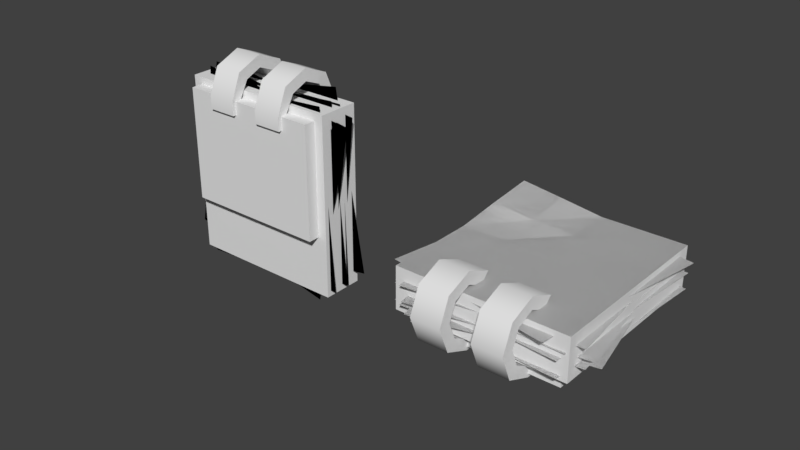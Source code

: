 # Source: questpad.blend  (saved by Blender 2.78.0; exported with 4.5.12 LTS)
import bpy
from mathutils import Matrix  # noqa: F401  (used for matrix-valued properties, if any)

bpy.ops.wm.read_factory_settings(use_empty=True)
scene = bpy.context.scene
scene.name = 'Scene'

# ---- collections
col_collection_1 = bpy.data.collections.new('Collection 1'); scene.collection.children.link(col_collection_1)

# ---- world
world_world = bpy.data.worlds.new('World'); scene.world = world_world
world_world.color = (0.05088, 0.05088, 0.05088)
world_world.use_sun_shadow = False
world_world.sun_shadow_jitter_overblur = 0.0
world_world.cycles.sampling_method = 'MANUAL'

# ---- meshes
me_plane = bpy.data.meshes.new('Plane')
me_plane.from_pydata([(-0.9275, -0.3689, -0.8963), (0.9323, -0.3689, -0.8963), (-0.9275, -0.3689, 1.154), (0.9323, -0.3689, 1.154), (-0.9275, 0.09658, 1.154), (0.9323, 0.09658, 1.154), (-0.9275, 0.09658, -0.8963), (0.9323, 0.09658, -0.8963), (-0.822, -0.5, -0.2147), (0.8268, -0.5, -0.2147), (-0.822, -0.3362, -0.2147), (0.8268, -0.3362, -0.2147), (-0.822, -0.5, 1.073), (0.8268, -0.5, 1.073), (-0.822, -0.3574, 1.073), (0.8268, -0.3574, 1.073), (-0.4923, -0.5396, 1.073), (-0.1625, -0.5396, 1.073), (0.1673, -0.5396, 1.073), (0.497, -0.5396, 1.073), (0.497, -0.4229, 1.073), (0.1673, -0.4229, 1.073), (-0.1625, -0.4229, 1.073), (-0.4923, -0.4229, 1.073), (-0.4923, -0.4197, 1.362), (-0.1625, -0.4197, 1.362), (0.1673, -0.4197, 1.362), (0.497, -0.4197, 1.362), (0.497, -0.3185, 1.262), (0.1673, -0.3185, 1.262), (-0.1625, -0.3185, 1.262), (-0.4923, -0.3185, 1.262), (-0.4923, -0.1302, 1.482), (-0.1625, -0.1302, 1.482), (0.1673, -0.1302, 1.482), (0.497, -0.1302, 1.482), (0.497, -0.1291, 1.341), (0.1673, -0.1291, 1.341), (-0.1625, -0.1291, 1.341), (-0.4923, -0.1291, 1.341), (-0.4923, 0.1593, 1.362), (-0.1625, 0.1593, 1.362), (0.1673, 0.1593, 1.362), (0.497, 0.1593, 1.362), (0.497, 0.06038, 1.262), (0.1673, 0.06038, 1.262), (-0.1625, 0.06038, 1.262), (-0.4923, 0.06038, 1.262), (-0.4923, 0.2792, 1.073), (-0.1625, 0.2792, 1.073), (0.1673, 0.2792, 1.073), (0.497, 0.2792, 1.073), (0.497, 0.1389, 1.073), (0.1673, 0.1389, 1.073), (-0.1625, 0.1389, 1.073), (-0.4923, 0.1389, 1.073), (-0.4923, 0.1593, 0.7832), (-0.1625, 0.1593, 0.7832), (0.1673, 0.1593, 0.7832), (0.497, 0.1593, 0.7832), (0.497, 0.06038, 0.8832), (0.1673, 0.06038, 0.8832), (-0.1625, 0.06038, 0.8832), (-0.4923, 0.06038, 0.8832), (-0.4923, -0.5396, 0.9231), (-0.1625, -0.5396, 0.9231), (0.1673, -0.5396, 0.9231), (0.497, -0.5396, 0.9231), (0.497, -0.4229, 0.9231), (0.1673, -0.4229, 0.9231), (-0.1625, -0.4229, 0.9231), (-0.4923, -0.4229, 0.9231), (-1.086, 0.03446, 0.9841), (0.7481, 0.03446, 1.295), (-0.7434, 0.03446, -1.037), (1.09, 0.03446, -0.7267), (-1.086, 0.03446, 0.9841), (0.7481, 0.03446, 1.295), (-0.7434, 0.03446, -1.037), (1.09, 0.03446, -0.7267), (-0.9562, -0.0746, 1.127), (0.9029, -0.0746, 1.18), (-0.8981, -0.0746, -0.9223), (0.961, -0.0746, -0.8696), (-0.9562, -0.0746, 1.127), (0.9029, -0.0746, 1.18), (-0.8981, -0.0746, -0.9223), (0.961, -0.0746, -0.8696), (-0.7637, -0.1677, 1.281), (1.075, -0.1677, 1.003), (-1.07, -0.1677, -0.7457), (0.7685, -0.1677, -1.024), (-0.7637, -0.1677, 1.281), (1.075, -0.1677, 1.003), (-1.07, -0.1677, -0.7457), (0.7685, -0.1677, -1.024), (-0.6938, -0.2508, 1.325), (1.125, -0.2508, 0.9377), (-1.121, -0.2508, -0.6803), (0.6986, -0.2508, -1.067), (-0.6938, -0.2508, 1.325), (1.125, -0.2508, 0.9377), (-1.121, -0.2508, -0.6803), (0.6986, -0.2508, -1.067), (-0.8205, -0.03515, 1.241), (1.03, -0.03515, 1.056), (-1.025, -0.03515, -0.7984), (0.8253, -0.03515, -0.9841), (-0.8205, -0.03515, 1.241), (1.03, -0.03515, 1.056), (-1.025, -0.03515, -0.7984), (0.8253, -0.03515, -0.9841), (-1.001, -0.1442, 1.082), (0.8534, -0.1442, 1.22), (-0.8487, -0.1442, -0.9627), (1.006, -0.1442, -0.8243), (-1.001, -0.1442, 1.082), (0.8534, -0.1442, 1.22), (-0.8487, -0.1442, -0.9627), (1.006, -0.1442, -0.8243), (-0.8161, -0.2373, 1.245), (1.034, -0.2373, 1.052), (-1.029, -0.2373, -0.7943), (0.8209, -0.2373, -0.9873), (-0.8161, -0.2373, 1.245), (1.034, -0.2373, 1.052), (-1.029, -0.2373, -0.7943), (0.8209, -0.2373, -0.9873), (-0.9964, -0.3204, 1.087), (0.859, -0.3204, 1.216), (-0.8542, -0.3204, -0.9583), (1.001, -0.3204, -0.8294), (-0.9964, -0.3204, 1.087), (0.859, -0.3204, 1.216), (-0.8542, -0.3204, -0.9583), (1.001, -0.3204, -0.8294), (-0.9275, 0.09658, 1.154), (0.9323, 0.09658, 1.154), (-0.9018, 0.2353, -0.8652), (0.9323, 0.09658, -0.8963), (-0.9275, 0.09658, 1.154), (0.9323, 0.09658, 1.154), (-0.9018, 0.2353, -0.8652), (0.9323, 0.09658, -0.8963), (0.9323, 0.09658, 0.1287), (-0.9275, 0.09658, 0.1287), (0.002384, 0.09658, -0.8963), (0.002382, 0.09658, 1.154), (0.9323, 0.09658, 0.1287), (-0.9275, 0.09658, 0.1287), (0.002384, 0.09658, -0.8963), (0.002382, 0.09658, 1.154), (0.002383, 0.09658, 0.1287), (0.002383, 0.09658, 0.1287), (0.9323, 0.09658, -0.3838), (-0.4626, 0.1599, -0.8963), (-0.4626, 0.09658, 1.154), (0.9323, 0.09658, -0.3838), (-0.4626, 0.1599, -0.8963), (-0.4626, 0.09658, 1.154), (-0.9275, 0.1599, -0.3838), (-0.9275, 0.1599, -0.3838), (-0.4626, 0.09658, 0.1287), (0.002384, 0.09658, -0.3838), (0.002384, 0.09658, -0.3838), (-0.4626, 0.09658, 0.1287), (-0.4626, 0.1124, -0.3838), (-0.4626, 0.1124, -0.3838), (0.002383, 0.09658, 0.1287), (0.002384, 0.09658, -0.8963), (-0.9275, 0.09658, 0.1287), (-0.9275, 0.09658, -0.8963)], [], [(5, 4, 2, 3), (0, 2, 4, 6), (3, 1, 7, 5), (7, 1, 0, 6), (3, 2, 0, 1), (170, 168, 169, 171), (8, 10, 11, 9), (8, 9, 13, 12), (9, 11, 15, 13), (10, 8, 12, 14), (14, 12, 13, 15), (58, 50, 51, 59), (70, 22, 17, 65), (62, 54, 55, 63), (52, 44, 45, 53), (56, 63, 55, 48), (67, 66, 69, 68), (50, 42, 43, 51), (26, 18, 19, 27), (28, 20, 21, 29), (40, 32, 33, 41), (42, 34, 35, 43), (32, 24, 25, 33), (34, 26, 27, 35), (36, 28, 29, 37), (38, 30, 31, 39), (44, 36, 37, 45), (46, 38, 39, 47), (24, 16, 17, 25), (70, 65, 64, 71), (61, 58, 59, 60), (30, 22, 23, 31), (54, 46, 47, 55), (59, 51, 52, 60), (47, 39, 32, 40), (47, 40, 48, 55), (31, 23, 16, 24), (25, 30, 38, 33), (45, 42, 50, 53), (44, 52, 51, 43), (45, 37, 34, 42), (31, 24, 32, 39), (28, 27, 19, 20), (58, 61, 53, 50), (35, 36, 44, 43), (46, 54, 49, 41), (27, 28, 36, 35), (57, 49, 54, 62), (33, 38, 46, 41), (29, 26, 34, 37), (30, 25, 17, 22), (29, 21, 18, 26), (68, 20, 19, 67), (60, 52, 53, 61), (63, 56, 57, 62), (67, 19, 18, 66), (48, 40, 41, 49), (56, 48, 49, 57), (64, 16, 23, 71), (66, 18, 21, 69), (65, 17, 16, 64), (72, 73, 75, 74), (76, 78, 79, 77), (80, 81, 83, 82), (84, 86, 87, 85), (88, 89, 91, 90), (92, 94, 95, 93), (96, 97, 99, 98), (100, 102, 103, 101), (104, 105, 107, 106), (108, 110, 111, 109), (112, 113, 115, 114), (116, 118, 119, 117), (120, 121, 123, 122), (124, 126, 127, 125), (128, 129, 131, 130), (132, 134, 135, 133), (164, 154, 139, 146), (163, 150, 143, 157), (151, 152, 148, 141), (159, 162, 152, 151), (167, 158, 150, 163), (166, 164, 146, 155), (156, 147, 153, 165), (147, 137, 144, 153), (136, 156, 165, 145), (160, 166, 155, 138), (145, 165, 166, 160), (165, 153, 164, 166), (162, 167, 163, 152), (149, 161, 167, 162), (161, 142, 158, 167), (140, 149, 162, 159), (152, 163, 157, 148), (153, 144, 154, 164)])
me_plane.polygons.foreach_set('use_smooth', [True] * 95)
_k = set([(0, 1), (0, 2), (0, 6), (1, 3), (1, 7), (2, 3), (2, 4), (3, 5), (4, 5), (4, 6), (5, 7), (6, 7), (8, 9), (8, 10), (8, 12), (9, 11), (9, 13), (10, 11), (10, 14), (11, 15), (12, 13), (12, 14), (13, 15), (14, 15), (16, 24), (16, 64), (17, 25), (17, 65), (18, 26), (18, 66), (19, 27), (19, 67), (20, 28), (20, 68), (21, 29), (21, 69), (22, 30), (22, 70), (23, 31), (23, 71), (24, 32), (25, 33), (26, 34), (27, 35), (28, 36), (29, 37), (30, 38), (31, 39), (32, 40), (33, 41), (34, 42), (35, 43), (36, 44), (37, 45), (38, 46), (39, 47), (40, 48), (41, 49), (42, 50), (43, 51), (44, 52), (45, 53), (46, 54), (47, 55), (48, 56), (49, 57), (50, 58), (51, 59), (52, 60), (53, 61), (54, 62), (55, 63), (56, 57), (56, 63), (57, 62), (58, 59), (58, 61), (59, 60), (60, 61), (62, 63), (64, 65), (64, 71), (65, 70), (66, 67), (66, 69), (67, 68), (68, 69), (70, 71), (72, 73), (72, 74), (73, 75), (74, 75), (76, 77), (76, 78), (77, 79), (78, 79), (80, 81), (80, 82), (81, 83), (82, 83), (84, 85), (84, 86), (85, 87), (86, 87), (88, 89), (88, 90), (89, 91), (90, 91), (92, 93), (92, 94), (93, 95), (94, 95), (96, 97), (96, 98), (97, 99), (98, 99), (100, 101), (100, 102), (101, 103), (102, 103), (104, 105), (104, 106), (105, 107), (106, 107), (108, 109), (108, 110), (109, 111), (110, 111), (112, 113), (112, 114), (113, 115), (114, 115), (116, 117), (116, 118), (117, 119), (118, 119), (120, 121), (120, 122), (121, 123), (122, 123), (124, 125), (124, 126), (125, 127), (126, 127), (128, 129), (128, 130), (129, 131), (130, 131), (132, 133), (132, 134), (133, 135), (134, 135), (136, 145), (136, 156), (137, 144), (137, 147), (138, 155), (138, 160), (139, 146), (139, 154), (140, 149), (140, 159), (141, 148), (141, 151), (142, 158), (142, 161), (143, 150), (143, 157), (144, 154), (145, 160), (146, 155), (147, 156), (148, 157), (149, 161), (150, 158), (151, 159), (168, 169), (168, 170)])
me_plane.attributes.new('sharp_edge', 'BOOLEAN', 'EDGE').data.foreach_set('value', [ (min(e.vertices), max(e.vertices)) in _k for e in me_plane.edges])
me_plane.use_remesh_preserve_volume = False
me_plane.use_remesh_preserve_attributes = False
me_plane.use_mirror_vertex_groups = False
me_plane.update()
me_cube_003 = bpy.data.meshes.new('Cube.003')
me_cube_003.from_pydata([(-1.0, -1.0, -1.0), (-1.0, -1.0, 1.0), (-1.0, 1.0, -1.0), (-1.0, 1.0, 1.0), (1.0, -1.0, -1.0), (1.0, -1.0, 1.0), (1.0, 1.0, -1.0), (1.0, 1.0, 1.0)], [(2, 0), (0, 1), (1, 3), (3, 2), (6, 2), (3, 7), (7, 6), (4, 6), (7, 5), (5, 4), (0, 4), (5, 1)], [])
me_cube_003.use_remesh_preserve_volume = False
me_cube_003.use_remesh_preserve_attributes = False
me_cube_003.use_mirror_vertex_groups = False
me_cube_003.update()
me_cube_002 = bpy.data.meshes.new('Cube.002')
me_cube_002.from_pydata([(-1.0, -1.0, -1.0), (-1.0, -1.0, 1.0), (-1.0, 1.0, -1.0), (-1.0, 1.0, 1.0), (1.0, -1.0, -1.0), (1.0, -1.0, 1.0), (1.0, 1.0, -1.0), (1.0, 1.0, 1.0)], [(2, 0), (0, 1), (1, 3), (3, 2), (6, 2), (3, 7), (7, 6), (4, 6), (7, 5), (5, 4), (0, 4), (5, 1)], [])
me_cube_002.use_remesh_preserve_volume = False
me_cube_002.use_remesh_preserve_attributes = False
me_cube_002.use_mirror_vertex_groups = False
me_cube_002.update()
me_cube_001 = bpy.data.meshes.new('Cube.001')
me_cube_001.from_pydata([(-1.0, -1.0, -1.0), (-1.0, -1.0, 1.0), (-1.0, 1.0, -1.0), (-1.0, 1.0, 1.0), (1.0, -1.0, -1.0), (1.0, -1.0, 1.0), (1.0, 1.0, -1.0), (1.0, 1.0, 1.0)], [(2, 0), (0, 1), (1, 3), (3, 2), (7, 6), (4, 6), (7, 5), (5, 4), (6, 2), (3, 7), (0, 4), (5, 1)], [])
me_cube_001.use_remesh_preserve_volume = False
me_cube_001.use_remesh_preserve_attributes = False
me_cube_001.use_mirror_vertex_groups = False
me_cube_001.update()
me_cube = bpy.data.meshes.new('Cube')
me_cube.from_pydata([(-1.0, -1.0, -1.0), (-1.0, -1.0, 1.0), (-1.0, 1.0, -1.0), (-1.0, 1.0, 1.0), (1.0, -1.0, -1.0), (1.0, -1.0, 1.0), (1.0, 1.0, -1.0), (1.0, 1.0, 1.0)], [(2, 0), (0, 1), (1, 3), (3, 2), (6, 2), (3, 7), (7, 6), (4, 6), (7, 5), (5, 4), (0, 4), (5, 1)], [])
me_cube.use_remesh_preserve_volume = False
me_cube.use_remesh_preserve_attributes = False
me_cube.use_mirror_vertex_groups = False
me_cube.update()

# ---- objects
ob_plane_001 = bpy.data.objects.new('Plane.001', me_plane)
ob_plane = bpy.data.objects.new('Plane', me_plane)
ob_cube_003 = bpy.data.objects.new('Cube.003', me_cube_003)
ob_cube_002 = bpy.data.objects.new('Cube.002', me_cube_002)
ob_cube_001 = bpy.data.objects.new('Cube.001', me_cube_001)
ob_cube = bpy.data.objects.new('Cube', me_cube)

# ---- transforms, parenting, visibility, modifiers, constraints
ob_plane_001.location = (3.22, 0.2789, 0.1)
ob_plane_001.rotation_euler = (1.571, -0.0, 0.0)
ob_plane_001.lineart.crease_threshold = 0.0
_m = ob_plane_001.modifiers.new('EdgeSplit', 'EDGE_SPLIT')
_m.split_angle = 0.9128
ob_plane.location = (0.0, 0.0, 0.0)
ob_plane.lineart.crease_threshold = 0.0
_m = ob_plane.modifiers.new('EdgeSplit', 'EDGE_SPLIT')
_m.split_angle = 0.9128
_m.use_edge_angle = False
ob_cube_003.location = (3.222, 0.0, 0.0)
ob_cube_003.scale = (1.0, 1.4, 0.4)
ob_cube_003.lineart.crease_threshold = 0.0
ob_cube_002.location = (0.0, -0.1, 0.0)
ob_cube_002.scale = (1.0, 0.4, 1.4)
ob_cube_002.lineart.crease_threshold = 0.0
ob_cube_001.location = (3.222, 0.0, 0.0)
ob_cube_001.scale = (1.0, 1.5, 0.4)
ob_cube_001.lineart.crease_threshold = 0.0
ob_cube.location = (0.0, 0.0, 0.0)
ob_cube.scale = (1.0, 0.5, 1.4)
ob_cube.lineart.crease_threshold = 0.0

# ---- collection membership
col_collection_1.objects.link(ob_plane_001)
col_collection_1.objects.link(ob_plane)
col_collection_1.objects.link(ob_cube_003)
col_collection_1.objects.link(ob_cube_002)
col_collection_1.objects.link(ob_cube_001)
col_collection_1.objects.link(ob_cube)

# ---- scene / render settings (as saved in the file)
scene.frame_start = 1; scene.frame_end = 250; scene.frame_set(1)
scene.render.engine = 'BLENDER_EEVEE_NEXT'
scene.render.resolution_percentage = 50
scene.render.dither_intensity = 0.0
scene.cycles.use_denoising = False
scene.cycles.samples = 128
scene.cycles.sampling_pattern = 'TABULATED_SOBOL'
scene.cycles.light_sampling_threshold = 0.0
scene.cycles.use_adaptive_sampling = False
scene.cycles.use_light_tree = False
scene.cycles.blur_glossy = 0.0
scene.cycles.sample_clamp_indirect = 0.0
scene.view_settings.view_transform = 'Standard'
bpy.context.view_layer.update()

# ---- added for rendering (the .blend has no active camera and no usable light): camera, sun
cam_auto = bpy.data.cameras.new('AutoCamera')
cam_auto.lens = 50.0
cam_auto.sensor_width = 36.0
cam_auto.clip_end = 1000.0
ob_auto_camera = bpy.data.objects.new('AutoCamera', cam_auto)
scene.collection.objects.link(ob_auto_camera)
ob_auto_camera.location = (7.96749, -7.6262, 5.12515)
ob_auto_camera.rotation_euler = (1.09748, -7.21219e-08, 0.694738)
scene.camera = ob_auto_camera
light_auto_sun = bpy.data.lights.new('AutoSun', 'SUN')
light_auto_sun.energy = 3.0
light_auto_sun.angle = 0.0523599
ob_auto_sun = bpy.data.objects.new('AutoSun', light_auto_sun)
scene.collection.objects.link(ob_auto_sun)
ob_auto_sun.rotation_euler = (0.872665, 0.174533, 0.523599)
bpy.context.view_layer.update()
